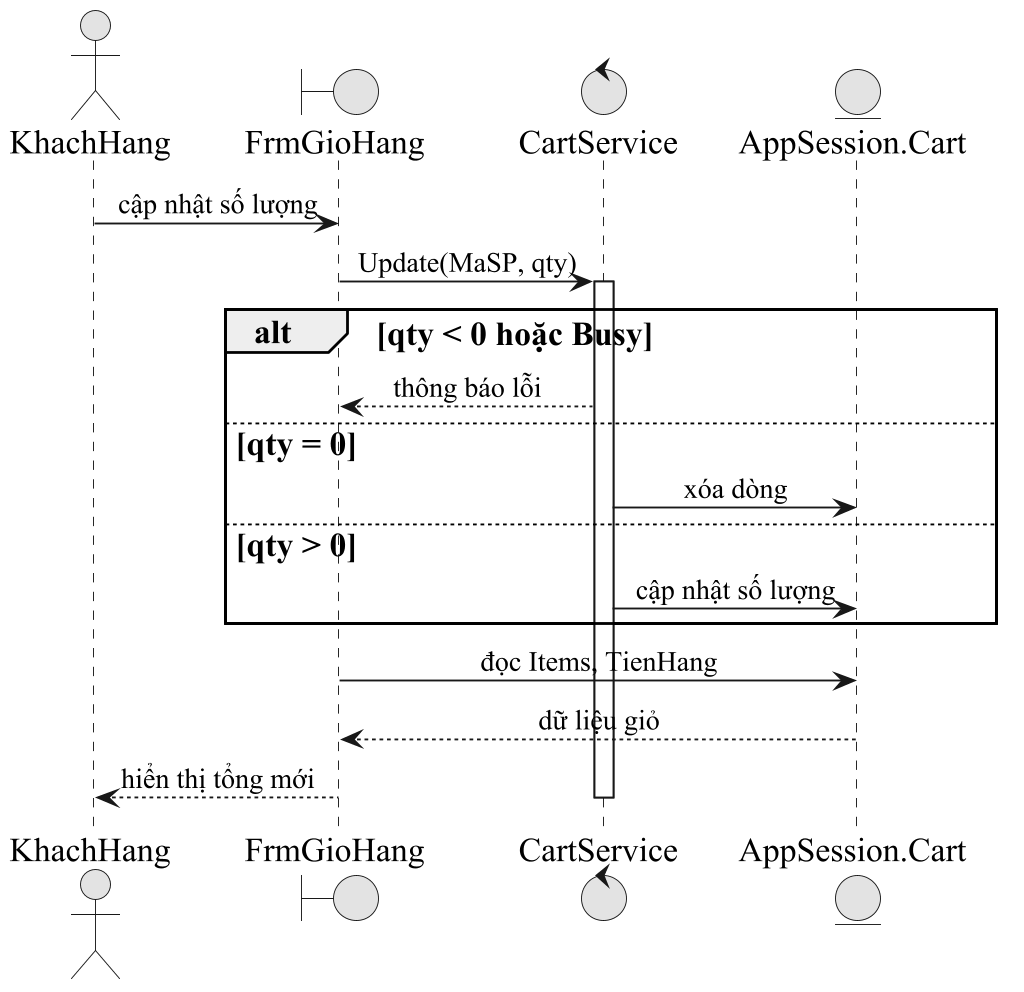

The diagram above was rendered by PlantUML. Its source (embedded in the PNG):
@startuml
skinparam backgroundColor white
skinparam monochrome true
skinparam shadowing false
skinparam defaultFontName Times New Roman
skinparam defaultFontSize 18
skinparam dpi 180
skinparam classAttributeIconSize 0
skinparam roundcorner 0
skinparam packageStyle rectangle
skinparam classBackgroundColor white
skinparam usecaseBackgroundColor white
skinparam nodesep 75
skinparam ranksep 85
skinparam ArrowFontSize 15
skinparam sequenceMessageAlign center
skinparam responseMessageBelowArrow true
hide circle
hide empty members

actor KhachHang as K
boundary FrmGioHang as F
control CartService as S
entity "AppSession.Cart" as C
K -> F : cập nhật số lượng
F -> S : Update(MaSP, qty)
activate S
alt qty < 0 hoặc Busy
S --> F : thông báo lỗi
else qty = 0
S -> C : xóa dòng
else qty > 0
S -> C : cập nhật số lượng
end
F -> C : đọc Items, TienHang
C --> F : dữ liệu giỏ
F --> K : hiển thị tổng mới

deactivate S
@enduml